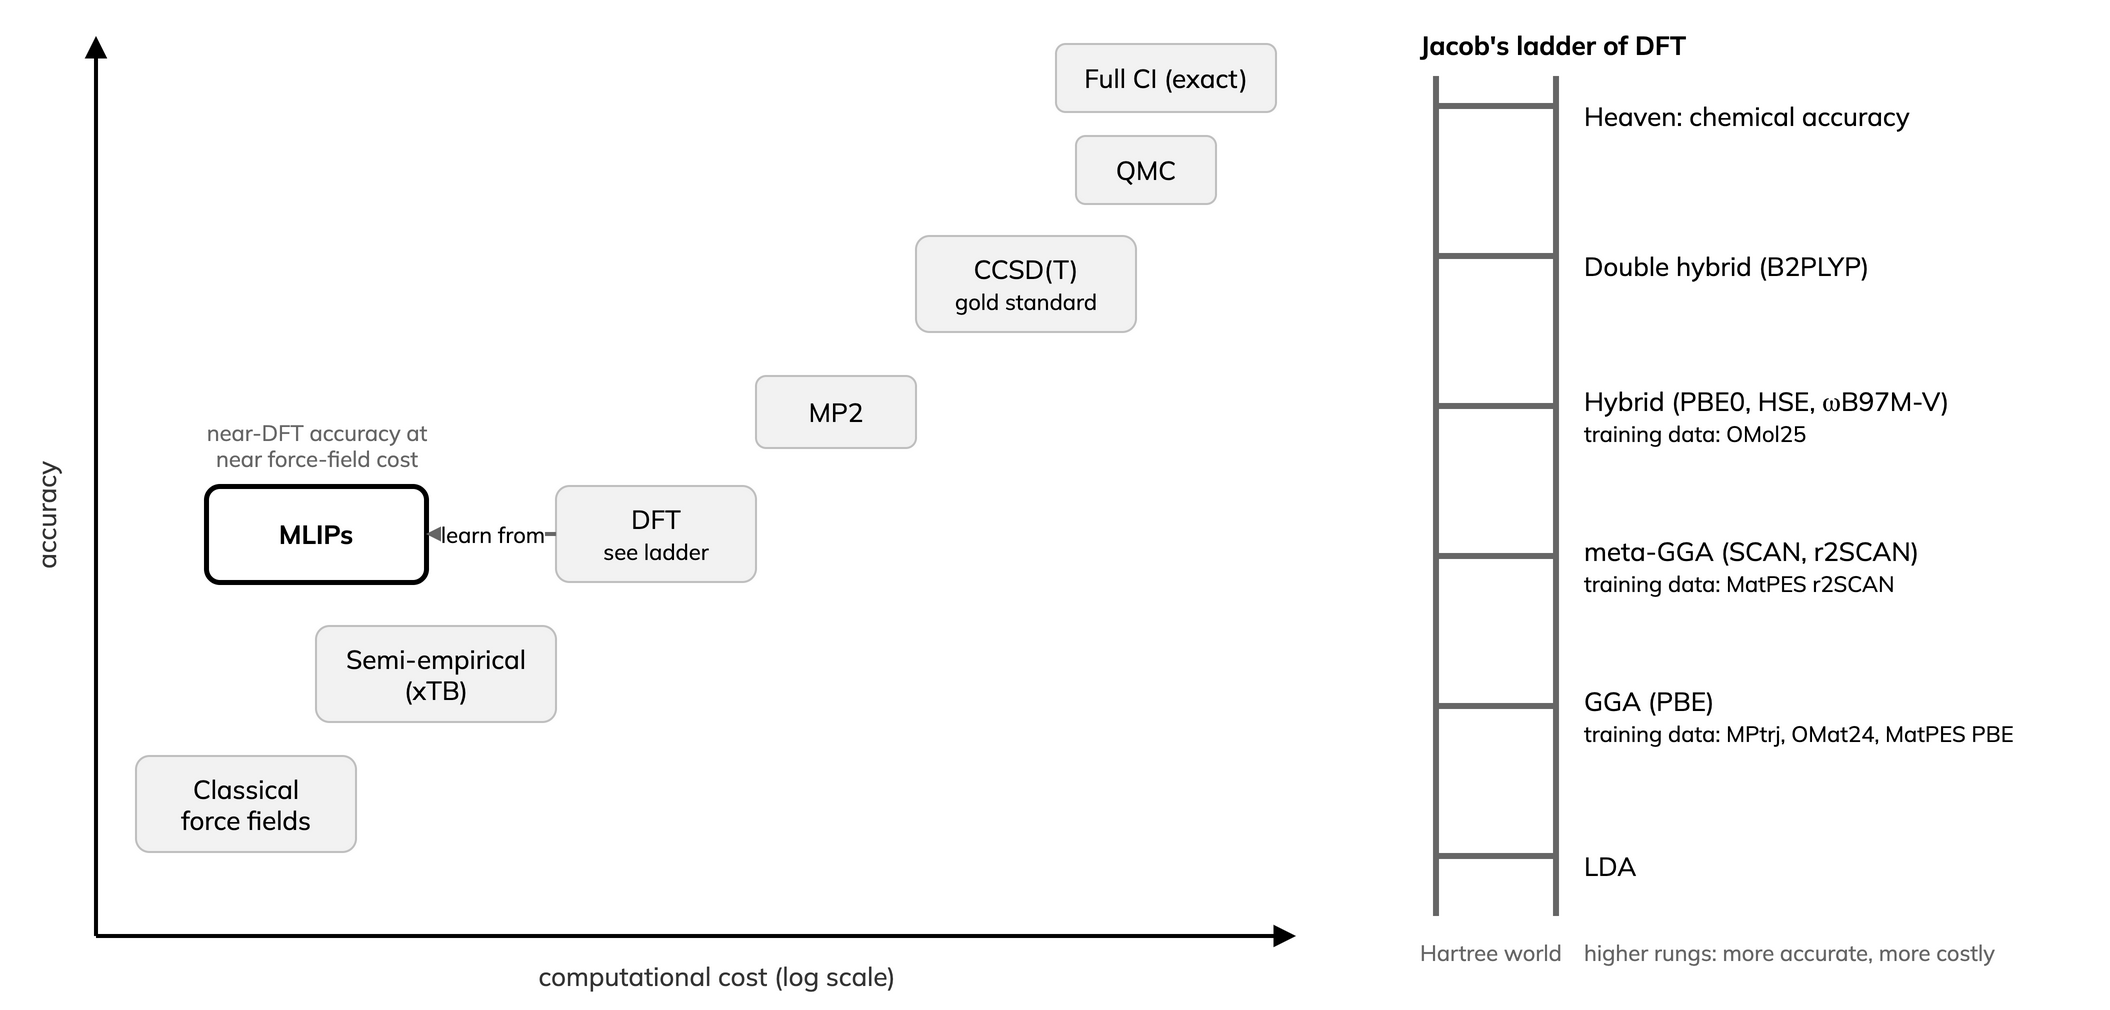

The diagram above was exported from draw.io. Its source (the exported page's mxGraphModel, read from the mxfile embedded in the PNG):
<mxGraphModel>
  <root>
    <mxCell id="0" />
    <mxCell id="1" parent="0" />
    <mxCell id="ay" value="" style="endArrow=block;endFill=1;strokeColor=#000000;strokeWidth=2;html=1;" edge="1" parent="1">
      <mxGeometry relative="1" as="geometry">
        <mxPoint x="40" y="470" as="sourcePoint" />
        <mxPoint x="40" y="20" as="targetPoint" />
      </mxGeometry>
    </mxCell>
    <mxCell id="ax" value="" style="endArrow=block;endFill=1;strokeColor=#000000;strokeWidth=2;html=1;" edge="1" parent="1">
      <mxGeometry relative="1" as="geometry">
        <mxPoint x="40" y="470" as="sourcePoint" />
        <mxPoint x="640" y="470" as="targetPoint" />
      </mxGeometry>
    </mxCell>
    <mxCell id="yl" value="accuracy" style="text;html=1;horizontal=0;align=center;verticalAlign=middle;fontColor=#333333;fontFamily=Mulish;fontSize=13;" vertex="1" parent="1">
      <mxGeometry x="0" y="200" width="30" height="120" as="geometry" />
    </mxCell>
    <mxCell id="xl" value="computational cost (log scale)" style="text;html=1;align=center;verticalAlign=middle;fontColor=#333333;fontFamily=Mulish;fontSize=13;" vertex="1" parent="1">
      <mxGeometry x="220" y="478" width="260" height="24" as="geometry" />
    </mxCell>
    <mxCell id="ff" value="Classical&lt;br&gt;force fields" style="rounded=1;arcSize=14;whiteSpace=wrap;html=1;fillColor=#F2F2F2;strokeColor=#BFBFBF;align=center;fontFamily=Mulish;fontSize=13;" vertex="1" parent="1">
      <mxGeometry x="60" y="380" width="110" height="48" as="geometry" />
    </mxCell>
    <mxCell id="xtb" value="Semi-empirical&lt;br&gt;(xTB)" style="rounded=1;arcSize=14;whiteSpace=wrap;html=1;fillColor=#F2F2F2;strokeColor=#BFBFBF;align=center;fontFamily=Mulish;fontSize=13;" vertex="1" parent="1">
      <mxGeometry x="150" y="315" width="120" height="48" as="geometry" />
    </mxCell>
    <mxCell id="dft" value="DFT&lt;br&gt;&lt;span style='font-size:11px'&gt;see ladder&lt;/span&gt;" style="rounded=1;arcSize=14;whiteSpace=wrap;html=1;fillColor=#F2F2F2;strokeColor=#BFBFBF;align=center;fontFamily=Mulish;fontSize=13;" vertex="1" parent="1">
      <mxGeometry x="270" y="245" width="100" height="48" as="geometry" />
    </mxCell>
    <mxCell id="mp2" value="MP2" style="rounded=1;arcSize=14;whiteSpace=wrap;html=1;fillColor=#F2F2F2;strokeColor=#BFBFBF;align=center;fontFamily=Mulish;fontSize=13;" vertex="1" parent="1">
      <mxGeometry x="370" y="190" width="80" height="36" as="geometry" />
    </mxCell>
    <mxCell id="cc" value="CCSD(T)&lt;br&gt;&lt;span style='font-size:11px'&gt;gold standard&lt;/span&gt;" style="rounded=1;arcSize=14;whiteSpace=wrap;html=1;fillColor=#F2F2F2;strokeColor=#BFBFBF;align=center;fontFamily=Mulish;fontSize=13;" vertex="1" parent="1">
      <mxGeometry x="450" y="120" width="110" height="48" as="geometry" />
    </mxCell>
    <mxCell id="qmc" value="QMC" style="rounded=1;arcSize=14;whiteSpace=wrap;html=1;fillColor=#F2F2F2;strokeColor=#BFBFBF;align=center;fontFamily=Mulish;fontSize=13;" vertex="1" parent="1">
      <mxGeometry x="530" y="70" width="70" height="34" as="geometry" />
    </mxCell>
    <mxCell id="fci" value="Full CI (exact)" style="rounded=1;arcSize=14;whiteSpace=wrap;html=1;fillColor=#F2F2F2;strokeColor=#BFBFBF;align=center;fontFamily=Mulish;fontSize=13;" vertex="1" parent="1">
      <mxGeometry x="520" y="24" width="110" height="34" as="geometry" />
    </mxCell>
    <mxCell id="ml" value="MLIPs" style="rounded=1;arcSize=14;whiteSpace=wrap;html=1;fillColor=#FFFFFF;strokeColor=#000000;strokeWidth=2.5;fontStyle=1;align=center;fontFamily=Mulish;fontSize=13;" vertex="1" parent="1">
      <mxGeometry x="95" y="245" width="110" height="48" as="geometry" />
    </mxCell>
    <mxCell id="e1" value="learn from" style="endArrow=block;endFill=1;strokeColor=#666666;strokeWidth=2;dashed=1;html=1;fontSize=11;fontFamily=Mulish;" edge="1" parent="1">
      <mxGeometry relative="1" as="geometry">
        <mxPoint x="270" y="269" as="sourcePoint" />
        <mxPoint x="205" y="269" as="targetPoint" />
      </mxGeometry>
    </mxCell>
    <mxCell id="mlt" value="near-DFT accuracy at&lt;br&gt;near force-field cost" style="text;html=1;align=center;fontSize=11;fontColor=#666666;fontFamily=Mulish;" vertex="1" parent="1">
      <mxGeometry x="75" y="205" width="150" height="36" as="geometry" />
    </mxCell>
    <mxCell id="lt" value="Jacob's ladder of DFT" style="text;html=1;align=left;fontStyle=1;fontFamily=Mulish;fontSize=13;" vertex="1" parent="1">
      <mxGeometry x="700" y="10" width="330" height="24" as="geometry" />
    </mxCell>
    <mxCell id="r1" value="" style="endArrow=none;strokeColor=#666666;strokeWidth=3;" edge="1" parent="1">
      <mxGeometry relative="1" as="geometry">
        <mxPoint x="710" y="40" as="sourcePoint" />
        <mxPoint x="710" y="460" as="targetPoint" />
      </mxGeometry>
    </mxCell>
    <mxCell id="r2" value="" style="endArrow=none;strokeColor=#666666;strokeWidth=3;" edge="1" parent="1">
      <mxGeometry relative="1" as="geometry">
        <mxPoint x="770" y="40" as="sourcePoint" />
        <mxPoint x="770" y="460" as="targetPoint" />
      </mxGeometry>
    </mxCell>
    <mxCell id="g0" value="" style="endArrow=none;strokeColor=#666666;strokeWidth=3;" edge="1" parent="1">
      <mxGeometry relative="1" as="geometry">
        <mxPoint x="710" y="55" as="sourcePoint" />
        <mxPoint x="770" y="55" as="targetPoint" />
      </mxGeometry>
    </mxCell>
    <mxCell id="n0" value="Heaven: chemical accuracy" style="text;html=1;align=left;verticalAlign=middle;fontFamily=Mulish;fontSize=13;" vertex="1" parent="1">
      <mxGeometry x="782" y="40" width="260" height="40" as="geometry" />
    </mxCell>
    <mxCell id="g1" value="" style="endArrow=none;strokeColor=#666666;strokeWidth=3;" edge="1" parent="1">
      <mxGeometry relative="1" as="geometry">
        <mxPoint x="710" y="130" as="sourcePoint" />
        <mxPoint x="770" y="130" as="targetPoint" />
      </mxGeometry>
    </mxCell>
    <mxCell id="n1" value="Double hybrid (B2PLYP)" style="text;html=1;align=left;verticalAlign=middle;fontFamily=Mulish;fontSize=13;" vertex="1" parent="1">
      <mxGeometry x="782" y="115" width="260" height="40" as="geometry" />
    </mxCell>
    <mxCell id="g2" value="" style="endArrow=none;strokeColor=#666666;strokeWidth=3;" edge="1" parent="1">
      <mxGeometry relative="1" as="geometry">
        <mxPoint x="710" y="205" as="sourcePoint" />
        <mxPoint x="770" y="205" as="targetPoint" />
      </mxGeometry>
    </mxCell>
    <mxCell id="n2" value="Hybrid (PBE0, HSE, ωB97M-V)&lt;br&gt;&lt;span style='font-size:11px;color:#000000'&gt;training data: OMol25&lt;/span&gt;" style="text;html=1;align=left;verticalAlign=middle;fontFamily=Mulish;fontSize=13;" vertex="1" parent="1">
      <mxGeometry x="782" y="190" width="260" height="40" as="geometry" />
    </mxCell>
    <mxCell id="g3" value="" style="endArrow=none;strokeColor=#666666;strokeWidth=3;" edge="1" parent="1">
      <mxGeometry relative="1" as="geometry">
        <mxPoint x="710" y="280" as="sourcePoint" />
        <mxPoint x="770" y="280" as="targetPoint" />
      </mxGeometry>
    </mxCell>
    <mxCell id="n3" value="meta-GGA (SCAN, r2SCAN)&lt;br&gt;&lt;span style='font-size:11px;color:#000000'&gt;training data: MatPES r2SCAN&lt;/span&gt;" style="text;html=1;align=left;verticalAlign=middle;fontFamily=Mulish;fontSize=13;" vertex="1" parent="1">
      <mxGeometry x="782" y="265" width="260" height="40" as="geometry" />
    </mxCell>
    <mxCell id="g4" value="" style="endArrow=none;strokeColor=#666666;strokeWidth=3;" edge="1" parent="1">
      <mxGeometry relative="1" as="geometry">
        <mxPoint x="710" y="355" as="sourcePoint" />
        <mxPoint x="770" y="355" as="targetPoint" />
      </mxGeometry>
    </mxCell>
    <mxCell id="n4" value="GGA (PBE)&lt;br&gt;&lt;span style='font-size:11px;color:#000000'&gt;training data: MPtrj, OMat24, MatPES PBE&lt;/span&gt;" style="text;html=1;align=left;verticalAlign=middle;fontFamily=Mulish;fontSize=13;" vertex="1" parent="1">
      <mxGeometry x="782" y="340" width="260" height="40" as="geometry" />
    </mxCell>
    <mxCell id="g5" value="" style="endArrow=none;strokeColor=#666666;strokeWidth=3;" edge="1" parent="1">
      <mxGeometry relative="1" as="geometry">
        <mxPoint x="710" y="430" as="sourcePoint" />
        <mxPoint x="770" y="430" as="targetPoint" />
      </mxGeometry>
    </mxCell>
    <mxCell id="n5" value="LDA" style="text;html=1;align=left;verticalAlign=middle;fontFamily=Mulish;fontSize=13;" vertex="1" parent="1">
      <mxGeometry x="782" y="415" width="260" height="40" as="geometry" />
    </mxCell>
    <mxCell id="hw" value="Hartree world" style="text;html=1;align=left;fontSize=11;fontColor=#666666;fontFamily=Mulish;" vertex="1" parent="1">
      <mxGeometry x="700" y="465" width="120" height="22" as="geometry" />
    </mxCell>
    <mxCell id="up" value="higher rungs: more accurate, more costly" style="text;html=1;align=left;fontSize=11;fontColor=#666666;fontFamily=Mulish;" vertex="1" parent="1">
      <mxGeometry x="782" y="465" width="260" height="22" as="geometry" />
    </mxCell>
  </root>
</mxGraphModel>